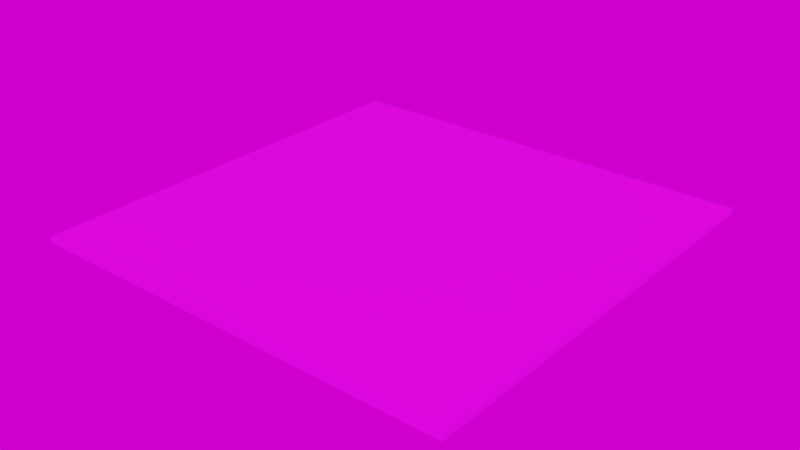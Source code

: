 # Source: sidewalk_short.blend  (saved by Blender 3.1.7; exported with 4.5.12 LTS)
import bpy
from mathutils import Matrix  # noqa: F401  (used for matrix-valued properties, if any)

bpy.ops.wm.read_factory_settings(use_empty=True)
scene = bpy.context.scene
scene.name = 'Scene'

# ---- collections
col_collection = bpy.data.collections.new('Collection'); scene.collection.children.link(col_collection)

# ---- images (referenced by path relative to the original .blend; pixels are not part of the script)
import os
ASSET_DIR = os.environ.get("B2B_ASSET_DIR", "")  # directory of the original .blend (textures are referenced by path, not embedded)
HERE = os.path.dirname(os.path.abspath(__file__))  # packed textures are extracted next to this script under _unpacked/

def load_image(name, relpath, width, height, colorspace="sRGB"):
    """Load a texture the original file referenced (path relative to the .blend, or extracted next to this script)."""
    p = next((c for c in (os.path.join(HERE, relpath), os.path.join(ASSET_DIR, relpath)) if relpath and os.path.exists(c)), "")
    if p:
        img = bpy.data.images.load(p, check_existing=True)
        img.name = name
    else:  # same state as the original file: an image datablock whose file is absent (Cycles renders it pink)
        img = bpy.data.images.new(name, width, height)
        img.source = "FILE"
        img.filepath = "//" + (relpath or name)
    img.colorspace_settings.name = colorspace
    return img
img_sidewalk_left_new_png_001 = load_image('sidewalk_left_new.png.001', 'sidewalk_left_new.png', 1024, 1024, 'sRGB')
img_gray_pier_1k_hdr = load_image('gray_pier_1k.hdr', 'gray_pier_1k.hdr', 1024, 1024, 'Linear Rec.709')

# ---- materials (node trees are filled in below, after node groups)
mat_sidewalk_left = bpy.data.materials.new('sidewalk_left')
mat_sidewalk_left.use_transparent_shadow = False

# ---- material node trees
mat_sidewalk_left.use_nodes = True; mat_sidewalk_left.node_tree.nodes.clear()
_N = mat_sidewalk_left.node_tree.nodes; _L = mat_sidewalk_left.node_tree.links
n0 = _N.new('ShaderNodeBsdfPrincipled'); n0.name = 'Principled BSDF'; n0.location = (10, 300)
n0.distribution = 'GGX'
n0.subsurface_method = 'RANDOM_WALK_SKIN'
n0.inputs[3].default_value = 1.45
n0.inputs[27].default_value = (0.0, 0.0, 0.0, 1.0)
n0.inputs[28].default_value = 1.0
n1 = _N.new('ShaderNodeOutputMaterial'); n1.name = 'Material Output'; n1.location = (300, 300)
n2 = _N.new('ShaderNodeTexImage'); n2.name = 'Image Texture'; n2.location = (-280, 280)
n2.image = img_sidewalk_left_new_png_001
n2.interpolation = 'Closest'
_L.new(n0.outputs[0], n1.inputs[0])
_L.new(n2.outputs[0], n0.inputs[0])
n1.is_active_output = True

# ---- world
world_world = bpy.data.worlds.new('World'); scene.world = world_world
world_world.use_nodes = True; world_world.node_tree.nodes.clear()
_N = world_world.node_tree.nodes; _L = world_world.node_tree.links
n0 = _N.new('ShaderNodeTexEnvironment'); n0.name = 'Environment Texture'; n0.location = (-92, 328)
n0.image = img_gray_pier_1k_hdr
n1 = _N.new('ShaderNodeOutputWorld'); n1.name = 'World Output.001'; n1.location = (328, 280)
_L.new(n0.outputs[0], n1.inputs[0])
n1.is_active_output = True
world_world.color = (0.05088, 0.05088, 0.05088)
world_world.use_sun_shadow = False
world_world.sun_shadow_jitter_overblur = 0.0

# ---- meshes
me_plane = bpy.data.meshes.new('Plane')
me_plane.from_pydata([(-1.143, -2.286, 0.03048), (1.143, -2.286, 0.03048), (-1.143, 0.0, 0.03048), (1.143, 0.0, 0.03048), (-1.143, 0.0, 0.0), (-1.143, -2.286, 0.0), (1.143, -2.286, 0.0), (1.143, 0.0, 0.0)], [], [(0, 1, 3, 2), (3, 7, 4, 2), (0, 5, 6, 1), (1, 6, 7, 3), (2, 4, 5, 0)])
_uv = me_plane.uv_layers.new(name='UVMap')
_uv.uv.foreach_set('vector', [0.08762, 0.0, 1.0, 0.0, 1.0, 0.9124, 0.08762, 0.9124, 1.0, 0.9124, 1.0, 0.9124, 0.08762, 0.9124, 0.08762, 0.9124, 0.08762, 0.0, 0.08762, 0.0, 1.0, 0.0, 1.0, 0.0, 1.0, 0.0, 1.0, 0.0, 1.0, 0.9124, 1.0, 0.9124, 0.08762, 0.9124, 0.08762, 0.9124, 0.08762, 0.0, 0.08762, 0.0])
me_plane.materials.append(mat_sidewalk_left)
me_plane.use_remesh_fix_poles = True
me_plane.use_remesh_preserve_attributes = False
me_plane.update()

# ---- objects
ob_plane = bpy.data.objects.new('Plane', me_plane)

# ---- transforms, parenting, visibility, modifiers, constraints
ob_plane.location = (0.0, 0.0, 0.0)
ob_plane.scale = (1.0, 1.0, 1.0)

# ---- collection membership
col_collection.objects.link(ob_plane)

# ---- scene / render settings (as saved in the file)
scene.frame_start = 1; scene.frame_end = 30; scene.frame_set(15)
scene.render.engine = 'BLENDER_EEVEE_NEXT'
scene.cycles.use_denoising = False
scene.cycles.sampling_pattern = 'TABULATED_SOBOL'
scene.cycles.use_light_tree = False
scene.eevee.taa_samples = 128
scene.view_settings.view_transform = 'Filmic'
bpy.context.view_layer.update()

# ---- added for rendering (the .blend has no active camera and no usable light): camera, sun
cam_auto = bpy.data.cameras.new('AutoCamera')
cam_auto.lens = 50.0
cam_auto.sensor_width = 36.0
cam_auto.clip_end = 1000.0
ob_auto_camera = bpy.data.objects.new('AutoCamera', cam_auto)
scene.collection.objects.link(ob_auto_camera)
ob_auto_camera.location = (2.99129, -4.73254, 2.40827)
ob_auto_camera.rotation_euler = (1.09748, -7.21219e-08, 0.694738)
scene.camera = ob_auto_camera
light_auto_sun = bpy.data.lights.new('AutoSun', 'SUN')
light_auto_sun.energy = 3.0
light_auto_sun.angle = 0.0523599
ob_auto_sun = bpy.data.objects.new('AutoSun', light_auto_sun)
scene.collection.objects.link(ob_auto_sun)
ob_auto_sun.rotation_euler = (0.872665, 0.174533, 0.523599)
bpy.context.view_layer.update()
